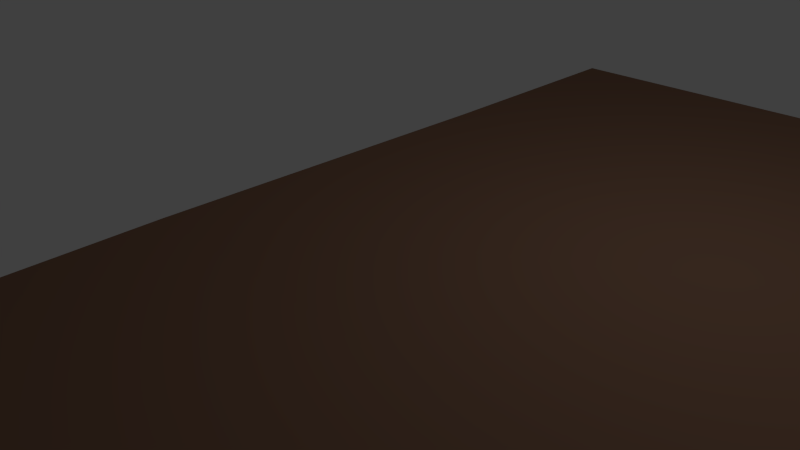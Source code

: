 # Source: Soil.blend  (saved by Blender 2.73.0; exported with 4.5.12 LTS)
import bpy
from mathutils import Matrix  # noqa: F401  (used for matrix-valued properties, if any)

bpy.ops.wm.read_factory_settings(use_empty=True)
scene = bpy.context.scene
scene.name = 'Scene'

# ---- collections
col_collection_1 = bpy.data.collections.new('Collection 1'); scene.collection.children.link(col_collection_1)

# ---- materials (node trees are filled in below, after node groups)
mat_rock1 = bpy.data.materials.new('Rock1')
mat_rock1.alpha_threshold = 0.0
mat_rock1.use_transparent_shadow = False
mat_rock1.diffuse_color = (0.2968, 0.1147, 0.034, 1.0)
mat_rock1.roughness = 0.5
mat_rock1.line_color = (0.0, 0.0, 0.0, 1.0)
mat_grass_001 = bpy.data.materials.new('Grass.001')
mat_grass_001.alpha_threshold = 0.0
mat_grass_001.use_transparent_shadow = False
mat_grass_001.diffuse_color = (0.0, 0.8, 0.1435, 1.0)
mat_grass_001.roughness = 0.5
mat_grass_001.line_color = (0.0, 0.0, 0.0, 1.0)
mat_dirt = bpy.data.materials.new('Dirt')
mat_dirt.alpha_threshold = 0.0
mat_dirt.use_transparent_shadow = False
mat_dirt.diffuse_color = (0.8, 0.3645, 0.1992, 1.0)
mat_dirt.specular_color = (1.0, 0.391, 0.1849)
mat_dirt.roughness = 0.5
mat_dirt.specular_intensity = 1.0
mat_dirt.line_color = (0.0, 0.0, 0.0, 1.0)
mat_soil = bpy.data.materials.new('Soil')
mat_soil.alpha_threshold = 0.0
mat_soil.use_transparent_shadow = False
mat_soil.diffuse_color = (0.243, 0.1334, 0.08624, 1.0)
mat_soil.roughness = 0.5
mat_soil.line_color = (0.0, 0.0, 0.0, 1.0)

# ---- material node trees

# ---- world
world_world = bpy.data.worlds.new('World'); scene.world = world_world
world_world.color = (0.05088, 0.05088, 0.05088)
world_world.use_sun_shadow = False
world_world.sun_shadow_jitter_overblur = 0.0
world_world.cycles.sampling_method = 'MANUAL'
world_world.cycles.sample_map_resolution = 256

# ---- cameras
cam_camera = bpy.data.cameras.new('Camera')
cam_camera.clip_end = 100.0
cam_camera.lens = 35.0
cam_camera.sensor_width = 32.0
cam_camera.sensor_height = 18.0
cam_camera.ortho_scale = 7.314
cam_camera.dof.focus_distance = 0.0
cam_camera.dof.aperture_fstop = 128.0

# ---- lights
light_lamp = bpy.data.lights.new('Lamp', 'POINT')
light_lamp.transmission_factor = 0.0
light_lamp.cutoff_distance = 30.0
light_lamp.energy = 100.0
light_lamp.shadow_buffer_clip_start = 1.001
light_lamp.shadow_soft_size = 1.0
light_lamp.shadow_maximum_resolution = 0.006
light_lamp.use_absolute_resolution = True
light_lamp.cycles.use_multiple_importance_sampling = False

# ---- meshes
me_cube_084 = bpy.data.meshes.new('Cube.084')
me_cube_084.from_pydata([(-1.0, -1.0, -1.0), (-1.0, 1.0, -1.0), (1.0, 1.0, -1.0), (1.0, -1.0, -1.0), (-1.0, -1.0, 1.0), (-1.0, 1.0, 1.0), (1.0, 1.0, 1.0), (1.0, -1.0, 1.0)], [], [(4, 5, 1, 0), (5, 6, 2, 1), (6, 7, 3, 2), (7, 4, 0, 3), (0, 1, 2, 3), (7, 6, 5, 4)])
me_cube_084.materials.append(mat_rock1)
me_cube_084.use_remesh_preserve_volume = False
me_cube_084.use_remesh_preserve_attributes = False
me_cube_084.use_mirror_vertex_groups = False
me_cube_084.update()
me_cube_083 = bpy.data.meshes.new('Cube.083')
me_cube_083.from_pydata([(-1.0, -1.0, -1.0), (-1.0, 1.0, -1.0), (1.0, 1.0, -1.0), (1.0, -1.0, -1.0), (-1.0, -1.0, 1.0), (-1.0, 1.0, 1.0), (1.0, 1.0, 1.0), (1.0, -1.0, 1.0)], [], [(4, 5, 1, 0), (5, 6, 2, 1), (6, 7, 3, 2), (7, 4, 0, 3), (0, 1, 2, 3), (7, 6, 5, 4)])
me_cube_083.materials.append(mat_rock1)
me_cube_083.use_remesh_preserve_volume = False
me_cube_083.use_remesh_preserve_attributes = False
me_cube_083.use_mirror_vertex_groups = False
me_cube_083.update()
me_cube_082 = bpy.data.meshes.new('Cube.082')
me_cube_082.from_pydata([(-1.0, -1.0, -1.0), (-1.0, 1.0, -1.0), (1.0, 1.0, -1.0), (1.0, -1.0, -1.0), (-1.0, -1.0, 1.0), (-1.0, 1.0, 1.0), (1.0, 1.0, 1.0), (1.0, -1.0, 1.0)], [], [(4, 5, 1, 0), (5, 6, 2, 1), (6, 7, 3, 2), (7, 4, 0, 3), (0, 1, 2, 3), (7, 6, 5, 4)])
me_cube_082.materials.append(mat_rock1)
me_cube_082.use_remesh_preserve_volume = False
me_cube_082.use_remesh_preserve_attributes = False
me_cube_082.use_mirror_vertex_groups = False
me_cube_082.update()
me_cube_081 = bpy.data.meshes.new('Cube.081')
me_cube_081.from_pydata([(-1.0, -1.0, -1.0), (-1.0, 1.0, -1.0), (1.0, 1.0, -1.0), (1.0, -1.0, -1.0), (-1.0, -1.0, 1.0), (-1.0, 1.0, 1.0), (1.0, 1.0, 1.0), (1.0, -1.0, 1.0)], [], [(4, 5, 1, 0), (5, 6, 2, 1), (6, 7, 3, 2), (7, 4, 0, 3), (0, 1, 2, 3), (7, 6, 5, 4)])
me_cube_081.materials.append(mat_rock1)
me_cube_081.use_remesh_preserve_volume = False
me_cube_081.use_remesh_preserve_attributes = False
me_cube_081.use_mirror_vertex_groups = False
me_cube_081.update()
me_cube_080 = bpy.data.meshes.new('Cube.080')
me_cube_080.from_pydata([(-1.0, -1.0, -1.0), (-1.0, 1.0, -1.0), (1.0, 1.0, -1.0), (1.0, -1.0, -1.0), (-1.0, -1.0, 1.0), (-1.0, 1.0, 1.0), (1.0, 1.0, 1.0), (1.0, -1.0, 1.0)], [], [(4, 5, 1, 0), (5, 6, 2, 1), (6, 7, 3, 2), (7, 4, 0, 3), (0, 1, 2, 3), (7, 6, 5, 4)])
me_cube_080.materials.append(mat_rock1)
me_cube_080.use_remesh_preserve_volume = False
me_cube_080.use_remesh_preserve_attributes = False
me_cube_080.use_mirror_vertex_groups = False
me_cube_080.update()
me_cube_079 = bpy.data.meshes.new('Cube.079')
me_cube_079.from_pydata([(-1.0, -1.0, -1.0), (-1.0, 1.0, -1.0), (1.0, 1.0, -1.0), (1.0, -1.0, -1.0), (-1.0, -1.0, 1.0), (-1.0, 1.0, 1.0), (1.0, 1.0, 1.0), (1.0, -1.0, 1.0)], [], [(4, 5, 1, 0), (5, 6, 2, 1), (6, 7, 3, 2), (7, 4, 0, 3), (0, 1, 2, 3), (7, 6, 5, 4)])
me_cube_079.materials.append(mat_rock1)
me_cube_079.use_remesh_preserve_volume = False
me_cube_079.use_remesh_preserve_attributes = False
me_cube_079.use_mirror_vertex_groups = False
me_cube_079.update()
me_cube_078 = bpy.data.meshes.new('Cube.078')
me_cube_078.from_pydata([(-1.0, -1.0, -1.0), (-1.0, 1.0, -1.0), (1.0, 1.0, -1.0), (1.0, -1.0, -1.0), (-1.0, -1.0, 1.0), (-1.0, 1.0, 1.0), (1.0, 1.0, 1.0), (1.0, -1.0, 1.0)], [], [(4, 5, 1, 0), (5, 6, 2, 1), (6, 7, 3, 2), (7, 4, 0, 3), (0, 1, 2, 3), (7, 6, 5, 4)])
me_cube_078.materials.append(mat_rock1)
me_cube_078.use_remesh_preserve_volume = False
me_cube_078.use_remesh_preserve_attributes = False
me_cube_078.use_mirror_vertex_groups = False
me_cube_078.update()
me_cube_077 = bpy.data.meshes.new('Cube.077')
me_cube_077.from_pydata([(-1.0, -1.0, -1.0), (-1.0, 1.0, -1.0), (1.0, 1.0, -1.0), (1.0, -1.0, -1.0), (-1.0, -1.0, 1.0), (-1.0, 1.0, 1.0), (1.0, 1.0, 1.0), (1.0, -1.0, 1.0)], [], [(4, 5, 1, 0), (5, 6, 2, 1), (6, 7, 3, 2), (7, 4, 0, 3), (0, 1, 2, 3), (7, 6, 5, 4)])
me_cube_077.materials.append(mat_rock1)
me_cube_077.use_remesh_preserve_volume = False
me_cube_077.use_remesh_preserve_attributes = False
me_cube_077.use_mirror_vertex_groups = False
me_cube_077.update()
me_cube_076 = bpy.data.meshes.new('Cube.076')
me_cube_076.from_pydata([(-1.0, -1.0, -1.0), (-1.0, 1.0, -1.0), (1.0, 1.0, -1.0), (1.0, -1.0, -1.0), (-1.0, -1.0, 1.0), (-1.0, 1.0, 1.0), (1.0, 1.0, 1.0), (1.0, -1.0, 1.0)], [], [(4, 5, 1, 0), (5, 6, 2, 1), (6, 7, 3, 2), (7, 4, 0, 3), (0, 1, 2, 3), (7, 6, 5, 4)])
me_cube_076.materials.append(mat_rock1)
me_cube_076.use_remesh_preserve_volume = False
me_cube_076.use_remesh_preserve_attributes = False
me_cube_076.use_mirror_vertex_groups = False
me_cube_076.update()
me_cube_075 = bpy.data.meshes.new('Cube.075')
me_cube_075.from_pydata([(-1.0, -1.0, -1.0), (-1.0, 1.0, -1.0), (1.0, 1.0, -1.0), (1.0, -1.0, -1.0), (-1.0, -1.0, 1.0), (-1.0, 1.0, 1.0), (1.0, 1.0, 1.0), (1.0, -1.0, 1.0)], [], [(4, 5, 1, 0), (5, 6, 2, 1), (6, 7, 3, 2), (7, 4, 0, 3), (0, 1, 2, 3), (7, 6, 5, 4)])
me_cube_075.materials.append(mat_rock1)
me_cube_075.use_remesh_preserve_volume = False
me_cube_075.use_remesh_preserve_attributes = False
me_cube_075.use_mirror_vertex_groups = False
me_cube_075.update()
me_cube_074 = bpy.data.meshes.new('Cube.074')
me_cube_074.from_pydata([(-1.0, -1.0, -1.0), (-1.0, 1.0, -1.0), (1.0, 1.0, -1.0), (1.0, -1.0, -1.0), (-1.0, -1.0, 1.0), (-1.0, 1.0, 1.0), (1.0, 1.0, 1.0), (1.0, -1.0, 1.0)], [], [(4, 5, 1, 0), (5, 6, 2, 1), (6, 7, 3, 2), (7, 4, 0, 3), (0, 1, 2, 3), (7, 6, 5, 4)])
me_cube_074.materials.append(mat_rock1)
me_cube_074.use_remesh_preserve_volume = False
me_cube_074.use_remesh_preserve_attributes = False
me_cube_074.use_mirror_vertex_groups = False
me_cube_074.update()
me_cube_073 = bpy.data.meshes.new('Cube.073')
me_cube_073.from_pydata([(-1.0, -1.0, -1.0), (-1.0, 1.0, -1.0), (1.0, 1.0, -1.0), (1.0, -1.0, -1.0), (-1.0, -1.0, 1.0), (-1.0, 1.0, 1.0), (1.0, 1.0, 1.0), (1.0, -1.0, 1.0)], [], [(4, 5, 1, 0), (5, 6, 2, 1), (6, 7, 3, 2), (7, 4, 0, 3), (0, 1, 2, 3), (7, 6, 5, 4)])
me_cube_073.materials.append(mat_rock1)
me_cube_073.use_remesh_preserve_volume = False
me_cube_073.use_remesh_preserve_attributes = False
me_cube_073.use_mirror_vertex_groups = False
me_cube_073.update()
me_cube_072 = bpy.data.meshes.new('Cube.072')
me_cube_072.from_pydata([(-1.0, -1.0, -1.0), (-1.0, 1.0, -1.0), (1.0, 1.0, -1.0), (1.0, -1.0, -1.0), (-1.0, -1.0, 1.0), (-1.0, 1.0, 1.0), (1.0, 1.0, 1.0), (1.0, -1.0, 1.0)], [], [(4, 5, 1, 0), (5, 6, 2, 1), (6, 7, 3, 2), (7, 4, 0, 3), (0, 1, 2, 3), (7, 6, 5, 4)])
me_cube_072.materials.append(mat_rock1)
me_cube_072.use_remesh_preserve_volume = False
me_cube_072.use_remesh_preserve_attributes = False
me_cube_072.use_mirror_vertex_groups = False
me_cube_072.update()
me_cube_071 = bpy.data.meshes.new('Cube.071')
me_cube_071.from_pydata([(-1.0, -1.0, -1.0), (-1.0, 1.0, -1.0), (1.0, 1.0, -1.0), (1.0, -1.0, -1.0), (-1.0, -1.0, 1.0), (-1.0, 1.0, 1.0), (1.0, 1.0, 1.0), (1.0, -1.0, 1.0)], [], [(4, 5, 1, 0), (5, 6, 2, 1), (6, 7, 3, 2), (7, 4, 0, 3), (0, 1, 2, 3), (7, 6, 5, 4)])
me_cube_071.materials.append(mat_rock1)
me_cube_071.use_remesh_preserve_volume = False
me_cube_071.use_remesh_preserve_attributes = False
me_cube_071.use_mirror_vertex_groups = False
me_cube_071.update()
me_cube_070 = bpy.data.meshes.new('Cube.070')
me_cube_070.from_pydata([(-1.0, -1.0, -1.0), (-1.0, 1.0, -1.0), (1.0, 1.0, -1.0), (1.0, -1.0, -1.0), (-1.0, -1.0, 1.0), (-1.0, 1.0, 1.0), (1.0, 1.0, 1.0), (1.0, -1.0, 1.0)], [], [(4, 5, 1, 0), (5, 6, 2, 1), (6, 7, 3, 2), (7, 4, 0, 3), (0, 1, 2, 3), (7, 6, 5, 4)])
me_cube_070.materials.append(mat_rock1)
me_cube_070.use_remesh_preserve_volume = False
me_cube_070.use_remesh_preserve_attributes = False
me_cube_070.use_mirror_vertex_groups = False
me_cube_070.update()
me_cube_069 = bpy.data.meshes.new('Cube.069')
me_cube_069.from_pydata([(-1.0, -1.0, -1.0), (-1.0, 1.0, -1.0), (1.0, 1.0, -1.0), (1.0, -1.0, -1.0), (-1.0, -1.0, 1.0), (-1.0, 1.0, 1.0), (1.0, 1.0, 1.0), (1.0, -1.0, 1.0)], [], [(4, 5, 1, 0), (5, 6, 2, 1), (6, 7, 3, 2), (7, 4, 0, 3), (0, 1, 2, 3), (7, 6, 5, 4)])
me_cube_069.materials.append(mat_rock1)
me_cube_069.use_remesh_preserve_volume = False
me_cube_069.use_remesh_preserve_attributes = False
me_cube_069.use_mirror_vertex_groups = False
me_cube_069.update()
me_cube_068 = bpy.data.meshes.new('Cube.068')
me_cube_068.from_pydata([(-1.0, -1.0, -1.0), (-1.0, 1.0, -1.0), (1.0, 1.0, -1.0), (1.0, -1.0, -1.0), (-1.0, -1.0, 1.0), (-1.0, 1.0, 1.0), (1.0, 1.0, 1.0), (1.0, -1.0, 1.0)], [], [(4, 5, 1, 0), (5, 6, 2, 1), (6, 7, 3, 2), (7, 4, 0, 3), (0, 1, 2, 3), (7, 6, 5, 4)])
me_cube_068.materials.append(mat_rock1)
me_cube_068.use_remesh_preserve_volume = False
me_cube_068.use_remesh_preserve_attributes = False
me_cube_068.use_mirror_vertex_groups = False
me_cube_068.update()
me_cube_067 = bpy.data.meshes.new('Cube.067')
me_cube_067.from_pydata([(-1.0, -1.0, -1.0), (-1.0, 1.0, -1.0), (1.0, 1.0, -1.0), (1.0, -1.0, -1.0), (-1.0, -1.0, 1.0), (-1.0, 1.0, 1.0), (1.0, 1.0, 1.0), (1.0, -1.0, 1.0)], [], [(4, 5, 1, 0), (5, 6, 2, 1), (6, 7, 3, 2), (7, 4, 0, 3), (0, 1, 2, 3), (7, 6, 5, 4)])
me_cube_067.materials.append(mat_rock1)
me_cube_067.use_remesh_preserve_volume = False
me_cube_067.use_remesh_preserve_attributes = False
me_cube_067.use_mirror_vertex_groups = False
me_cube_067.update()
me_cube_066 = bpy.data.meshes.new('Cube.066')
me_cube_066.from_pydata([(-1.0, -1.0, -1.0), (-1.0, 1.0, -1.0), (1.0, 1.0, -1.0), (1.0, -1.0, -1.0), (-1.0, -1.0, 1.0), (-1.0, 1.0, 1.0), (1.0, 1.0, 1.0), (1.0, -1.0, 1.0)], [], [(4, 5, 1, 0), (5, 6, 2, 1), (6, 7, 3, 2), (7, 4, 0, 3), (0, 1, 2, 3), (7, 6, 5, 4)])
me_cube_066.materials.append(mat_rock1)
me_cube_066.use_remesh_preserve_volume = False
me_cube_066.use_remesh_preserve_attributes = False
me_cube_066.use_mirror_vertex_groups = False
me_cube_066.update()
me_cube_065 = bpy.data.meshes.new('Cube.065')
me_cube_065.from_pydata([(-1.0, -1.0, -1.0), (-1.0, 1.0, -1.0), (1.0, 1.0, -1.0), (1.0, -1.0, -1.0), (-1.0, -1.0, 1.0), (-1.0, 1.0, 1.0), (1.0, 1.0, 1.0), (1.0, -1.0, 1.0)], [], [(4, 5, 1, 0), (5, 6, 2, 1), (6, 7, 3, 2), (7, 4, 0, 3), (0, 1, 2, 3), (7, 6, 5, 4)])
me_cube_065.materials.append(mat_rock1)
me_cube_065.use_remesh_preserve_volume = False
me_cube_065.use_remesh_preserve_attributes = False
me_cube_065.use_mirror_vertex_groups = False
me_cube_065.update()
me_cube_064 = bpy.data.meshes.new('Cube.064')
me_cube_064.from_pydata([(11.03, 5.985, -1.0), (11.03, -7.329, -1.0), (-1.0, -7.329, -1.0), (-1.0, 5.985, -1.0), (11.03, 5.985, 1.0), (11.03, -7.329, 1.027), (-1.025, -7.329, 0.8589), (-1.0, 5.985, 1.0), (11.03, 5.985, 0.5509), (11.14, -7.266, 0.01861), (-1.025, -7.329, 0.04869), (-1.0, 5.985, 0.03974), (-1.0, 2.75, -1.0), (-1.0, -2.309, -1.0), (11.03, -2.422, -1.0), (11.03, 2.75, -1.0), (-1.0, 2.75, 0.9645), (-1.025, -2.309, 0.9486), (11.04, -2.309, 0.8781), (11.0, 2.861, 0.9465), (-0.9541, 2.729, 0.355), (-1.071, -2.288, -0.09598), (10.93, -2.486, 0.5451), (11.06, 2.639, 0.2672), (7.258, 5.985, -1.0), (7.258, -7.329, -1.0), (7.258, 5.985, 1.0), (7.247, -7.329, 0.8772), (7.324, -7.286, 0.02805), (7.258, 5.985, 0.3906), (7.254, -2.309, 0.8034), (7.258, -2.387, -1.0), (7.258, 2.75, -1.0), (7.238, 2.826, 0.9521)], [], [(31, 25, 2, 13), (30, 17, 6, 27), (22, 18, 5, 9), (28, 27, 6, 10), (20, 16, 7, 11), (29, 24, 3, 11), (14, 22, 9, 1), (25, 28, 10, 2), (12, 20, 11, 3), (26, 29, 11, 7), (24, 32, 12, 3), (21, 17, 16, 20), (8, 4, 19, 23), (33, 16, 17, 30), (32, 31, 13, 12), (23, 19, 18, 22), (26, 7, 16, 33), (10, 6, 17, 21), (0, 8, 23, 15), (15, 23, 22, 14), (2, 10, 21, 13), (13, 21, 20, 12), (14, 1, 25, 31), (18, 30, 27, 5), (9, 5, 27, 28), (8, 0, 24, 29), (1, 9, 28, 25), (4, 8, 29, 26), (0, 15, 32, 24), (19, 33, 30, 18), (15, 14, 31, 32), (4, 26, 33, 19)])
me_cube_064.polygons.foreach_set('material_index', [1, 2, 2, 2, 2, 1, 1, 1, 1, 2, 1, 2, 2, 2, 1, 2, 2, 2, 1, 1, 1, 1, 1, 2, 2, 1, 1, 2, 1, 2, 1, 2])
me_cube_064.materials.append(mat_grass_001)
me_cube_064.materials.append(mat_dirt)
me_cube_064.materials.append(mat_soil)
me_cube_064.use_remesh_preserve_volume = False
me_cube_064.use_remesh_preserve_attributes = False
me_cube_064.use_mirror_vertex_groups = False
me_cube_064.update()
me_cube_060 = bpy.data.meshes.new('Cube.060')
me_cube_060.from_pydata([(-1.0, -1.0, -1.0), (-1.0, 1.0, -1.0), (1.0, 1.0, -1.0), (1.0, -1.0, -1.0), (-1.0, -1.0, 1.0), (-1.0, 1.0, 1.0), (1.0, 1.0, 1.0), (1.0, -1.0, 1.0)], [], [(4, 5, 1, 0), (5, 6, 2, 1), (6, 7, 3, 2), (7, 4, 0, 3), (0, 1, 2, 3), (7, 6, 5, 4)])
me_cube_060.materials.append(mat_rock1)
me_cube_060.use_remesh_preserve_volume = False
me_cube_060.use_remesh_preserve_attributes = False
me_cube_060.use_mirror_vertex_groups = False
me_cube_060.update()
me_cube_059 = bpy.data.meshes.new('Cube.059')
me_cube_059.from_pydata([(-1.0, -1.0, -1.0), (-1.0, 1.0, -1.0), (1.0, 1.0, -1.0), (1.0, -1.0, -1.0), (-1.0, -1.0, 1.0), (-1.0, 1.0, 1.0), (1.0, 1.0, 1.0), (1.0, -1.0, 1.0)], [], [(4, 5, 1, 0), (5, 6, 2, 1), (6, 7, 3, 2), (7, 4, 0, 3), (0, 1, 2, 3), (7, 6, 5, 4)])
me_cube_059.materials.append(mat_rock1)
me_cube_059.use_remesh_preserve_volume = False
me_cube_059.use_remesh_preserve_attributes = False
me_cube_059.use_mirror_vertex_groups = False
me_cube_059.update()
me_cube_058 = bpy.data.meshes.new('Cube.058')
me_cube_058.from_pydata([(-1.0, -1.0, -1.0), (-1.0, 1.0, -1.0), (1.0, 1.0, -1.0), (1.0, -1.0, -1.0), (-1.0, -1.0, 1.0), (-1.0, 1.0, 1.0), (1.0, 1.0, 1.0), (1.0, -1.0, 1.0)], [], [(4, 5, 1, 0), (5, 6, 2, 1), (6, 7, 3, 2), (7, 4, 0, 3), (0, 1, 2, 3), (7, 6, 5, 4)])
me_cube_058.materials.append(mat_rock1)
me_cube_058.use_remesh_preserve_volume = False
me_cube_058.use_remesh_preserve_attributes = False
me_cube_058.use_mirror_vertex_groups = False
me_cube_058.update()
me_cube_057 = bpy.data.meshes.new('Cube.057')
me_cube_057.from_pydata([(-1.0, -1.0, -1.0), (-1.0, 1.0, -1.0), (1.0, 1.0, -1.0), (1.0, -1.0, -1.0), (-1.0, -1.0, 1.0), (-1.0, 1.0, 1.0), (1.0, 1.0, 1.0), (1.0, -1.0, 1.0)], [], [(4, 5, 1, 0), (5, 6, 2, 1), (6, 7, 3, 2), (7, 4, 0, 3), (0, 1, 2, 3), (7, 6, 5, 4)])
me_cube_057.materials.append(mat_rock1)
me_cube_057.use_remesh_preserve_volume = False
me_cube_057.use_remesh_preserve_attributes = False
me_cube_057.use_mirror_vertex_groups = False
me_cube_057.update()
me_cube_056 = bpy.data.meshes.new('Cube.056')
me_cube_056.from_pydata([(-1.0, -1.0, -1.0), (-1.0, 1.0, -1.0), (1.0, 1.0, -1.0), (1.0, -1.0, -1.0), (-1.0, -1.0, 1.0), (-1.0, 1.0, 1.0), (1.0, 1.0, 1.0), (1.0, -1.0, 1.0)], [], [(4, 5, 1, 0), (5, 6, 2, 1), (6, 7, 3, 2), (7, 4, 0, 3), (0, 1, 2, 3), (7, 6, 5, 4)])
me_cube_056.materials.append(mat_rock1)
me_cube_056.use_remesh_preserve_volume = False
me_cube_056.use_remesh_preserve_attributes = False
me_cube_056.use_mirror_vertex_groups = False
me_cube_056.update()
me_cube_055 = bpy.data.meshes.new('Cube.055')
me_cube_055.from_pydata([(-1.0, -1.0, -1.0), (-1.0, 1.0, -1.0), (1.0, 1.0, -1.0), (1.0, -1.0, -1.0), (-1.0, -1.0, 1.0), (-1.0, 1.0, 1.0), (1.0, 1.0, 1.0), (1.0, -1.0, 1.0)], [], [(4, 5, 1, 0), (5, 6, 2, 1), (6, 7, 3, 2), (7, 4, 0, 3), (0, 1, 2, 3), (7, 6, 5, 4)])
me_cube_055.materials.append(mat_rock1)
me_cube_055.use_remesh_preserve_volume = False
me_cube_055.use_remesh_preserve_attributes = False
me_cube_055.use_mirror_vertex_groups = False
me_cube_055.update()
me_cube_054 = bpy.data.meshes.new('Cube.054')
me_cube_054.from_pydata([(-1.0, -1.0, -1.0), (-1.0, 1.0, -1.0), (1.0, 1.0, -1.0), (1.0, -1.0, -1.0), (-1.0, -1.0, 1.0), (-1.0, 1.0, 1.0), (1.0, 1.0, 1.0), (1.0, -1.0, 1.0)], [], [(4, 5, 1, 0), (5, 6, 2, 1), (6, 7, 3, 2), (7, 4, 0, 3), (0, 1, 2, 3), (7, 6, 5, 4)])
me_cube_054.materials.append(mat_rock1)
me_cube_054.use_remesh_preserve_volume = False
me_cube_054.use_remesh_preserve_attributes = False
me_cube_054.use_mirror_vertex_groups = False
me_cube_054.update()
me_cube_053 = bpy.data.meshes.new('Cube.053')
me_cube_053.from_pydata([(-1.0, -1.0, -1.0), (-1.0, 1.0, -1.0), (1.0, 1.0, -1.0), (1.0, -1.0, -1.0), (-1.0, -1.0, 1.0), (-1.0, 1.0, 1.0), (1.0, 1.0, 1.0), (1.0, -1.0, 1.0)], [], [(4, 5, 1, 0), (5, 6, 2, 1), (6, 7, 3, 2), (7, 4, 0, 3), (0, 1, 2, 3), (7, 6, 5, 4)])
me_cube_053.materials.append(mat_rock1)
me_cube_053.use_remesh_preserve_volume = False
me_cube_053.use_remesh_preserve_attributes = False
me_cube_053.use_mirror_vertex_groups = False
me_cube_053.update()
me_cube_052 = bpy.data.meshes.new('Cube.052')
me_cube_052.from_pydata([(-1.0, -1.0, -1.0), (-1.0, 1.0, -1.0), (1.0, 1.0, -1.0), (1.0, -1.0, -1.0), (-1.0, -1.0, 1.0), (-1.0, 1.0, 1.0), (1.0, 1.0, 1.0), (1.0, -1.0, 1.0)], [], [(4, 5, 1, 0), (5, 6, 2, 1), (6, 7, 3, 2), (7, 4, 0, 3), (0, 1, 2, 3), (7, 6, 5, 4)])
me_cube_052.materials.append(mat_rock1)
me_cube_052.use_remesh_preserve_volume = False
me_cube_052.use_remesh_preserve_attributes = False
me_cube_052.use_mirror_vertex_groups = False
me_cube_052.update()
me_cube_051 = bpy.data.meshes.new('Cube.051')
me_cube_051.from_pydata([(-1.0, -1.0, -1.0), (-1.0, 1.0, -1.0), (1.0, 1.0, -1.0), (1.0, -1.0, -1.0), (-1.0, -1.0, 1.0), (-1.0, 1.0, 1.0), (1.0, 1.0, 1.0), (1.0, -1.0, 1.0)], [], [(4, 5, 1, 0), (5, 6, 2, 1), (6, 7, 3, 2), (7, 4, 0, 3), (0, 1, 2, 3), (7, 6, 5, 4)])
me_cube_051.materials.append(mat_rock1)
me_cube_051.use_remesh_preserve_volume = False
me_cube_051.use_remesh_preserve_attributes = False
me_cube_051.use_mirror_vertex_groups = False
me_cube_051.update()
me_cube_050 = bpy.data.meshes.new('Cube.050')
me_cube_050.from_pydata([(-1.0, -1.0, -1.0), (-1.0, 1.0, -1.0), (1.0, 1.0, -1.0), (1.0, -1.0, -1.0), (-1.0, -1.0, 1.0), (-1.0, 1.0, 1.0), (1.0, 1.0, 1.0), (1.0, -1.0, 1.0)], [], [(4, 5, 1, 0), (5, 6, 2, 1), (6, 7, 3, 2), (7, 4, 0, 3), (0, 1, 2, 3), (7, 6, 5, 4)])
me_cube_050.materials.append(mat_rock1)
me_cube_050.use_remesh_preserve_volume = False
me_cube_050.use_remesh_preserve_attributes = False
me_cube_050.use_mirror_vertex_groups = False
me_cube_050.update()
me_cube_049 = bpy.data.meshes.new('Cube.049')
me_cube_049.from_pydata([(-1.0, -1.0, -1.0), (-1.0, 1.0, -1.0), (1.0, 1.0, -1.0), (1.0, -1.0, -1.0), (-1.0, -1.0, 1.0), (-1.0, 1.0, 1.0), (1.0, 1.0, 1.0), (1.0, -1.0, 1.0)], [], [(4, 5, 1, 0), (5, 6, 2, 1), (6, 7, 3, 2), (7, 4, 0, 3), (0, 1, 2, 3), (7, 6, 5, 4)])
me_cube_049.materials.append(mat_rock1)
me_cube_049.use_remesh_preserve_volume = False
me_cube_049.use_remesh_preserve_attributes = False
me_cube_049.use_mirror_vertex_groups = False
me_cube_049.update()
me_cube_048 = bpy.data.meshes.new('Cube.048')
me_cube_048.from_pydata([(-1.0, -1.0, -1.0), (-1.0, 1.0, -1.0), (1.0, 1.0, -1.0), (1.0, -1.0, -1.0), (-1.0, -1.0, 1.0), (-1.0, 1.0, 1.0), (1.0, 1.0, 1.0), (1.0, -1.0, 1.0)], [], [(4, 5, 1, 0), (5, 6, 2, 1), (6, 7, 3, 2), (7, 4, 0, 3), (0, 1, 2, 3), (7, 6, 5, 4)])
me_cube_048.materials.append(mat_rock1)
me_cube_048.use_remesh_preserve_volume = False
me_cube_048.use_remesh_preserve_attributes = False
me_cube_048.use_mirror_vertex_groups = False
me_cube_048.update()
me_cube_047 = bpy.data.meshes.new('Cube.047')
me_cube_047.from_pydata([(-1.0, -1.0, -1.0), (-1.0, 1.0, -1.0), (1.0, 1.0, -1.0), (1.0, -1.0, -1.0), (-1.0, -1.0, 1.0), (-1.0, 1.0, 1.0), (1.0, 1.0, 1.0), (1.0, -1.0, 1.0)], [], [(4, 5, 1, 0), (5, 6, 2, 1), (6, 7, 3, 2), (7, 4, 0, 3), (0, 1, 2, 3), (7, 6, 5, 4)])
me_cube_047.materials.append(mat_rock1)
me_cube_047.use_remesh_preserve_volume = False
me_cube_047.use_remesh_preserve_attributes = False
me_cube_047.use_mirror_vertex_groups = False
me_cube_047.update()
me_cube_046 = bpy.data.meshes.new('Cube.046')
me_cube_046.from_pydata([(-1.0, -1.0, -1.0), (-1.0, 1.0, -1.0), (1.0, 1.0, -1.0), (1.0, -1.0, -1.0), (-1.0, -1.0, 1.0), (-1.0, 1.0, 1.0), (1.0, 1.0, 1.0), (1.0, -1.0, 1.0)], [], [(4, 5, 1, 0), (5, 6, 2, 1), (6, 7, 3, 2), (7, 4, 0, 3), (0, 1, 2, 3), (7, 6, 5, 4)])
me_cube_046.materials.append(mat_rock1)
me_cube_046.use_remesh_preserve_volume = False
me_cube_046.use_remesh_preserve_attributes = False
me_cube_046.use_mirror_vertex_groups = False
me_cube_046.update()
me_cube_045 = bpy.data.meshes.new('Cube.045')
me_cube_045.from_pydata([(-1.0, -1.0, -1.0), (-1.0, 1.0, -1.0), (1.0, 1.0, -1.0), (1.0, -1.0, -1.0), (-1.0, -1.0, 1.0), (-1.0, 1.0, 1.0), (1.0, 1.0, 1.0), (1.0, -1.0, 1.0)], [], [(4, 5, 1, 0), (5, 6, 2, 1), (6, 7, 3, 2), (7, 4, 0, 3), (0, 1, 2, 3), (7, 6, 5, 4)])
me_cube_045.materials.append(mat_rock1)
me_cube_045.use_remesh_preserve_volume = False
me_cube_045.use_remesh_preserve_attributes = False
me_cube_045.use_mirror_vertex_groups = False
me_cube_045.update()
me_cube_044 = bpy.data.meshes.new('Cube.044')
me_cube_044.from_pydata([(-1.0, -1.0, -1.0), (-1.0, 1.0, -1.0), (1.0, 1.0, -1.0), (1.0, -1.0, -1.0), (-1.0, -1.0, 1.0), (-1.0, 1.0, 1.0), (1.0, 1.0, 1.0), (1.0, -1.0, 1.0)], [], [(4, 5, 1, 0), (5, 6, 2, 1), (6, 7, 3, 2), (7, 4, 0, 3), (0, 1, 2, 3), (7, 6, 5, 4)])
me_cube_044.materials.append(mat_rock1)
me_cube_044.use_remesh_preserve_volume = False
me_cube_044.use_remesh_preserve_attributes = False
me_cube_044.use_mirror_vertex_groups = False
me_cube_044.update()
me_cube_043 = bpy.data.meshes.new('Cube.043')
me_cube_043.from_pydata([(-1.0, -1.0, -1.0), (-1.0, 1.0, -1.0), (1.0, 1.0, -1.0), (1.0, -1.0, -1.0), (-1.0, -1.0, 1.0), (-1.0, 1.0, 1.0), (1.0, 1.0, 1.0), (1.0, -1.0, 1.0)], [], [(4, 5, 1, 0), (5, 6, 2, 1), (6, 7, 3, 2), (7, 4, 0, 3), (0, 1, 2, 3), (7, 6, 5, 4)])
me_cube_043.materials.append(mat_rock1)
me_cube_043.use_remesh_preserve_volume = False
me_cube_043.use_remesh_preserve_attributes = False
me_cube_043.use_mirror_vertex_groups = False
me_cube_043.update()
me_cube_042 = bpy.data.meshes.new('Cube.042')
me_cube_042.from_pydata([(-1.0, -1.0, -1.0), (-1.0, 1.0, -1.0), (1.0, 1.0, -1.0), (1.0, -1.0, -1.0), (-1.0, -1.0, 1.0), (-1.0, 1.0, 1.0), (1.0, 1.0, 1.0), (1.0, -1.0, 1.0)], [], [(4, 5, 1, 0), (5, 6, 2, 1), (6, 7, 3, 2), (7, 4, 0, 3), (0, 1, 2, 3), (7, 6, 5, 4)])
me_cube_042.materials.append(mat_rock1)
me_cube_042.use_remesh_preserve_volume = False
me_cube_042.use_remesh_preserve_attributes = False
me_cube_042.use_mirror_vertex_groups = False
me_cube_042.update()
me_cube_041 = bpy.data.meshes.new('Cube.041')
me_cube_041.from_pydata([(-1.0, -1.0, -1.0), (-1.0, 1.0, -1.0), (1.0, 1.0, -1.0), (1.0, -1.0, -1.0), (-1.0, -1.0, 1.0), (-1.0, 1.0, 1.0), (1.0, 1.0, 1.0), (1.0, -1.0, 1.0)], [], [(4, 5, 1, 0), (5, 6, 2, 1), (6, 7, 3, 2), (7, 4, 0, 3), (0, 1, 2, 3), (7, 6, 5, 4)])
me_cube_041.materials.append(mat_rock1)
me_cube_041.use_remesh_preserve_volume = False
me_cube_041.use_remesh_preserve_attributes = False
me_cube_041.use_mirror_vertex_groups = False
me_cube_041.update()
me_cube_040 = bpy.data.meshes.new('Cube.040')
me_cube_040.from_pydata([(-1.0, -1.0, -1.0), (-1.0, 1.0, -1.0), (1.0, 1.0, -1.0), (1.0, -1.0, -1.0), (-1.0, -1.0, 1.0), (-1.0, 1.0, 1.0), (1.0, 1.0, 1.0), (1.0, -1.0, 1.0)], [], [(4, 5, 1, 0), (5, 6, 2, 1), (6, 7, 3, 2), (7, 4, 0, 3), (0, 1, 2, 3), (7, 6, 5, 4)])
me_cube_040.materials.append(mat_rock1)
me_cube_040.use_remesh_preserve_volume = False
me_cube_040.use_remesh_preserve_attributes = False
me_cube_040.use_mirror_vertex_groups = False
me_cube_040.update()
me_cube_039 = bpy.data.meshes.new('Cube.039')
me_cube_039.from_pydata([(-1.0, -1.0, -1.0), (-1.0, 1.0, -1.0), (1.0, 1.0, -1.0), (1.0, -1.0, -1.0), (-1.0, -1.0, 1.0), (-1.0, 1.0, 1.0), (1.0, 1.0, 1.0), (1.0, -1.0, 1.0)], [], [(4, 5, 1, 0), (5, 6, 2, 1), (6, 7, 3, 2), (7, 4, 0, 3), (0, 1, 2, 3), (7, 6, 5, 4)])
me_cube_039.materials.append(mat_rock1)
me_cube_039.use_remesh_preserve_volume = False
me_cube_039.use_remesh_preserve_attributes = False
me_cube_039.use_mirror_vertex_groups = False
me_cube_039.update()
me_cube_038 = bpy.data.meshes.new('Cube.038')
me_cube_038.from_pydata([(-1.0, -1.0, -1.0), (-1.0, 1.0, -1.0), (1.0, 1.0, -1.0), (1.0, -1.0, -1.0), (-1.0, -1.0, 1.0), (-1.0, 1.0, 1.0), (1.0, 1.0, 1.0), (1.0, -1.0, 1.0)], [], [(4, 5, 1, 0), (5, 6, 2, 1), (6, 7, 3, 2), (7, 4, 0, 3), (0, 1, 2, 3), (7, 6, 5, 4)])
me_cube_038.materials.append(mat_rock1)
me_cube_038.use_remesh_preserve_volume = False
me_cube_038.use_remesh_preserve_attributes = False
me_cube_038.use_mirror_vertex_groups = False
me_cube_038.update()
me_cube_037 = bpy.data.meshes.new('Cube.037')
me_cube_037.from_pydata([(-1.0, -1.0, -1.0), (-1.0, 1.0, -1.0), (1.0, 1.0, -1.0), (1.0, -1.0, -1.0), (-1.0, -1.0, 1.0), (-1.0, 1.0, 1.0), (1.0, 1.0, 1.0), (1.0, -1.0, 1.0)], [], [(4, 5, 1, 0), (5, 6, 2, 1), (6, 7, 3, 2), (7, 4, 0, 3), (0, 1, 2, 3), (7, 6, 5, 4)])
me_cube_037.materials.append(mat_rock1)
me_cube_037.use_remesh_preserve_volume = False
me_cube_037.use_remesh_preserve_attributes = False
me_cube_037.use_mirror_vertex_groups = False
me_cube_037.update()
me_cube_036 = bpy.data.meshes.new('Cube.036')
me_cube_036.from_pydata([(-1.0, -1.0, -1.0), (-1.0, 1.0, -1.0), (1.0, 1.0, -1.0), (1.0, -1.0, -1.0), (-1.0, -1.0, 1.0), (-1.0, 1.0, 1.0), (1.0, 1.0, 1.0), (1.0, -1.0, 1.0)], [], [(4, 5, 1, 0), (5, 6, 2, 1), (6, 7, 3, 2), (7, 4, 0, 3), (0, 1, 2, 3), (7, 6, 5, 4)])
me_cube_036.materials.append(mat_rock1)
me_cube_036.use_remesh_preserve_volume = False
me_cube_036.use_remesh_preserve_attributes = False
me_cube_036.use_mirror_vertex_groups = False
me_cube_036.update()
me_cube_035 = bpy.data.meshes.new('Cube.035')
me_cube_035.from_pydata([(-1.0, -1.0, -1.0), (-1.0, 1.0, -1.0), (1.0, 1.0, -1.0), (1.0, -1.0, -1.0), (-1.0, -1.0, 1.0), (-1.0, 1.0, 1.0), (1.0, 1.0, 1.0), (1.0, -1.0, 1.0)], [], [(4, 5, 1, 0), (5, 6, 2, 1), (6, 7, 3, 2), (7, 4, 0, 3), (0, 1, 2, 3), (7, 6, 5, 4)])
me_cube_035.materials.append(mat_rock1)
me_cube_035.use_remesh_preserve_volume = False
me_cube_035.use_remesh_preserve_attributes = False
me_cube_035.use_mirror_vertex_groups = False
me_cube_035.update()
me_cube_034 = bpy.data.meshes.new('Cube.034')
me_cube_034.from_pydata([(-1.0, -1.0, -1.0), (-1.0, 1.0, -1.0), (1.0, 1.0, -1.0), (1.0, -1.0, -1.0), (-1.0, -1.0, 1.0), (-1.0, 1.0, 1.0), (1.0, 1.0, 1.0), (1.0, -1.0, 1.0)], [], [(4, 5, 1, 0), (5, 6, 2, 1), (6, 7, 3, 2), (7, 4, 0, 3), (0, 1, 2, 3), (7, 6, 5, 4)])
me_cube_034.materials.append(mat_rock1)
me_cube_034.use_remesh_preserve_volume = False
me_cube_034.use_remesh_preserve_attributes = False
me_cube_034.use_mirror_vertex_groups = False
me_cube_034.update()
me_cube_033 = bpy.data.meshes.new('Cube.033')
me_cube_033.from_pydata([(-1.0, -1.0, -1.0), (-1.0, 1.0, -1.0), (1.0, 1.0, -1.0), (1.0, -1.0, -1.0), (-1.0, -1.0, 1.0), (-1.0, 1.0, 1.0), (1.0, 1.0, 1.0), (1.0, -1.0, 1.0)], [], [(4, 5, 1, 0), (5, 6, 2, 1), (6, 7, 3, 2), (7, 4, 0, 3), (0, 1, 2, 3), (7, 6, 5, 4)])
me_cube_033.materials.append(mat_rock1)
me_cube_033.use_remesh_preserve_volume = False
me_cube_033.use_remesh_preserve_attributes = False
me_cube_033.use_mirror_vertex_groups = False
me_cube_033.update()
me_cube_030 = bpy.data.meshes.new('Cube.030')
me_cube_030.from_pydata([(-1.0, -1.0, -1.0), (-1.0, 1.0, -1.0), (1.0, 1.0, -1.0), (1.0, -1.0, -1.0), (-1.0, -1.0, 1.0), (-1.0, 1.0, 1.0), (1.0, 1.0, 1.0), (1.0, -1.0, 1.0)], [], [(4, 5, 1, 0), (5, 6, 2, 1), (6, 7, 3, 2), (7, 4, 0, 3), (0, 1, 2, 3), (7, 6, 5, 4)])
me_cube_030.materials.append(mat_rock1)
me_cube_030.use_remesh_preserve_volume = False
me_cube_030.use_remesh_preserve_attributes = False
me_cube_030.use_mirror_vertex_groups = False
me_cube_030.update()
me_cube_029 = bpy.data.meshes.new('Cube.029')
me_cube_029.from_pydata([(-1.0, -1.0, -1.0), (-1.0, 1.0, -1.0), (1.0, 1.0, -1.0), (1.0, -1.0, -1.0), (-1.0, -1.0, 1.0), (-1.0, 1.0, 1.0), (1.0, 1.0, 1.0), (1.0, -1.0, 1.0)], [], [(4, 5, 1, 0), (5, 6, 2, 1), (6, 7, 3, 2), (7, 4, 0, 3), (0, 1, 2, 3), (7, 6, 5, 4)])
me_cube_029.materials.append(mat_rock1)
me_cube_029.use_remesh_preserve_volume = False
me_cube_029.use_remesh_preserve_attributes = False
me_cube_029.use_mirror_vertex_groups = False
me_cube_029.update()
me_cube_028 = bpy.data.meshes.new('Cube.028')
me_cube_028.from_pydata([(-1.0, -1.0, -1.0), (-1.0, 1.0, -1.0), (1.0, 1.0, -1.0), (1.0, -1.0, -1.0), (-1.0, -1.0, 1.0), (-1.0, 1.0, 1.0), (1.0, 1.0, 1.0), (1.0, -1.0, 1.0)], [], [(4, 5, 1, 0), (5, 6, 2, 1), (6, 7, 3, 2), (7, 4, 0, 3), (0, 1, 2, 3), (7, 6, 5, 4)])
me_cube_028.materials.append(mat_rock1)
me_cube_028.use_remesh_preserve_volume = False
me_cube_028.use_remesh_preserve_attributes = False
me_cube_028.use_mirror_vertex_groups = False
me_cube_028.update()
me_cube_027 = bpy.data.meshes.new('Cube.027')
me_cube_027.from_pydata([(-1.0, -1.0, -1.0), (-1.0, 1.0, -1.0), (1.0, 1.0, -1.0), (1.0, -1.0, -1.0), (-1.0, -1.0, 1.0), (-1.0, 1.0, 1.0), (1.0, 1.0, 1.0), (1.0, -1.0, 1.0)], [], [(4, 5, 1, 0), (5, 6, 2, 1), (6, 7, 3, 2), (7, 4, 0, 3), (0, 1, 2, 3), (7, 6, 5, 4)])
me_cube_027.materials.append(mat_rock1)
me_cube_027.use_remesh_preserve_volume = False
me_cube_027.use_remesh_preserve_attributes = False
me_cube_027.use_mirror_vertex_groups = False
me_cube_027.update()
me_cube_026 = bpy.data.meshes.new('Cube.026')
me_cube_026.from_pydata([(-1.0, -1.0, -1.0), (-1.0, 1.0, -1.0), (1.0, 1.0, -1.0), (1.0, -1.0, -1.0), (-1.0, -1.0, 1.0), (-1.0, 1.0, 1.0), (1.0, 1.0, 1.0), (1.0, -1.0, 1.0)], [], [(4, 5, 1, 0), (5, 6, 2, 1), (6, 7, 3, 2), (7, 4, 0, 3), (0, 1, 2, 3), (7, 6, 5, 4)])
me_cube_026.materials.append(mat_rock1)
me_cube_026.use_remesh_preserve_volume = False
me_cube_026.use_remesh_preserve_attributes = False
me_cube_026.use_mirror_vertex_groups = False
me_cube_026.update()
me_cube_025 = bpy.data.meshes.new('Cube.025')
me_cube_025.from_pydata([(-1.0, -1.0, -1.0), (-1.0, 1.0, -1.0), (1.0, 1.0, -1.0), (1.0, -1.0, -1.0), (-1.0, -1.0, 1.0), (-1.0, 1.0, 1.0), (1.0, 1.0, 1.0), (1.0, -1.0, 1.0)], [], [(4, 5, 1, 0), (5, 6, 2, 1), (6, 7, 3, 2), (7, 4, 0, 3), (0, 1, 2, 3), (7, 6, 5, 4)])
me_cube_025.materials.append(mat_rock1)
me_cube_025.use_remesh_preserve_volume = False
me_cube_025.use_remesh_preserve_attributes = False
me_cube_025.use_mirror_vertex_groups = False
me_cube_025.update()
me_cube_024 = bpy.data.meshes.new('Cube.024')
me_cube_024.from_pydata([(-1.0, -1.0, -1.0), (-1.0, 1.0, -1.0), (1.0, 1.0, -1.0), (1.0, -1.0, -1.0), (-1.0, -1.0, 1.0), (-1.0, 1.0, 1.0), (1.0, 1.0, 1.0), (1.0, -1.0, 1.0)], [], [(4, 5, 1, 0), (5, 6, 2, 1), (6, 7, 3, 2), (7, 4, 0, 3), (0, 1, 2, 3), (7, 6, 5, 4)])
me_cube_024.materials.append(mat_rock1)
me_cube_024.use_remesh_preserve_volume = False
me_cube_024.use_remesh_preserve_attributes = False
me_cube_024.use_mirror_vertex_groups = False
me_cube_024.update()
me_cube_023 = bpy.data.meshes.new('Cube.023')
me_cube_023.from_pydata([(-1.0, -1.0, -1.0), (-1.0, 1.0, -1.0), (1.0, 1.0, -1.0), (1.0, -1.0, -1.0), (-1.0, -1.0, 1.0), (-1.0, 1.0, 1.0), (1.0, 1.0, 1.0), (1.0, -1.0, 1.0)], [], [(4, 5, 1, 0), (5, 6, 2, 1), (6, 7, 3, 2), (7, 4, 0, 3), (0, 1, 2, 3), (7, 6, 5, 4)])
me_cube_023.materials.append(mat_rock1)
me_cube_023.use_remesh_preserve_volume = False
me_cube_023.use_remesh_preserve_attributes = False
me_cube_023.use_mirror_vertex_groups = False
me_cube_023.update()
me_cube_022 = bpy.data.meshes.new('Cube.022')
me_cube_022.from_pydata([(-1.0, -1.0, -1.0), (-1.0, 1.0, -1.0), (1.0, 1.0, -1.0), (1.0, -1.0, -1.0), (-1.0, -1.0, 1.0), (-1.0, 1.0, 1.0), (1.0, 1.0, 1.0), (1.0, -1.0, 1.0)], [], [(4, 5, 1, 0), (5, 6, 2, 1), (6, 7, 3, 2), (7, 4, 0, 3), (0, 1, 2, 3), (7, 6, 5, 4)])
me_cube_022.materials.append(mat_rock1)
me_cube_022.use_remesh_preserve_volume = False
me_cube_022.use_remesh_preserve_attributes = False
me_cube_022.use_mirror_vertex_groups = False
me_cube_022.update()
me_cube_021 = bpy.data.meshes.new('Cube.021')
me_cube_021.from_pydata([(-1.0, -1.0, -1.0), (-1.0, 1.0, -1.0), (1.0, 1.0, -1.0), (1.0, -1.0, -1.0), (-1.0, -1.0, 1.0), (-1.0, 1.0, 1.0), (1.0, 1.0, 1.0), (1.0, -1.0, 1.0)], [], [(4, 5, 1, 0), (5, 6, 2, 1), (6, 7, 3, 2), (7, 4, 0, 3), (0, 1, 2, 3), (7, 6, 5, 4)])
me_cube_021.materials.append(mat_rock1)
me_cube_021.use_remesh_preserve_volume = False
me_cube_021.use_remesh_preserve_attributes = False
me_cube_021.use_mirror_vertex_groups = False
me_cube_021.update()
me_cube_020 = bpy.data.meshes.new('Cube.020')
me_cube_020.from_pydata([(-1.0, -1.0, -1.0), (-1.0, 1.0, -1.0), (1.0, 1.0, -1.0), (1.0, -1.0, -1.0), (-1.0, -1.0, 1.0), (-1.0, 1.0, 1.0), (1.0, 1.0, 1.0), (1.0, -1.0, 1.0)], [], [(4, 5, 1, 0), (5, 6, 2, 1), (6, 7, 3, 2), (7, 4, 0, 3), (0, 1, 2, 3), (7, 6, 5, 4)])
me_cube_020.materials.append(mat_rock1)
me_cube_020.use_remesh_preserve_volume = False
me_cube_020.use_remesh_preserve_attributes = False
me_cube_020.use_mirror_vertex_groups = False
me_cube_020.update()
me_cube_019 = bpy.data.meshes.new('Cube.019')
me_cube_019.from_pydata([(-1.0, -1.0, -1.0), (-1.0, 1.0, -1.0), (1.0, 1.0, -1.0), (1.0, -1.0, -1.0), (-1.0, -1.0, 1.0), (-1.0, 1.0, 1.0), (1.0, 1.0, 1.0), (1.0, -1.0, 1.0)], [], [(4, 5, 1, 0), (5, 6, 2, 1), (6, 7, 3, 2), (7, 4, 0, 3), (0, 1, 2, 3), (7, 6, 5, 4)])
me_cube_019.materials.append(mat_rock1)
me_cube_019.use_remesh_preserve_volume = False
me_cube_019.use_remesh_preserve_attributes = False
me_cube_019.use_mirror_vertex_groups = False
me_cube_019.update()
me_cube_018 = bpy.data.meshes.new('Cube.018')
me_cube_018.from_pydata([(-1.0, -1.0, -1.0), (-1.0, 1.0, -1.0), (1.0, 1.0, -1.0), (1.0, -1.0, -1.0), (-1.0, -1.0, 1.0), (-1.0, 1.0, 1.0), (1.0, 1.0, 1.0), (1.0, -1.0, 1.0)], [], [(4, 5, 1, 0), (5, 6, 2, 1), (6, 7, 3, 2), (7, 4, 0, 3), (0, 1, 2, 3), (7, 6, 5, 4)])
me_cube_018.materials.append(mat_rock1)
me_cube_018.use_remesh_preserve_volume = False
me_cube_018.use_remesh_preserve_attributes = False
me_cube_018.use_mirror_vertex_groups = False
me_cube_018.update()
me_cube_017 = bpy.data.meshes.new('Cube.017')
me_cube_017.from_pydata([(-1.0, -1.0, -1.0), (-1.0, 1.0, -1.0), (1.0, 1.0, -1.0), (1.0, -1.0, -1.0), (-1.0, -1.0, 1.0), (-1.0, 1.0, 1.0), (1.0, 1.0, 1.0), (1.0, -1.0, 1.0)], [], [(4, 5, 1, 0), (5, 6, 2, 1), (6, 7, 3, 2), (7, 4, 0, 3), (0, 1, 2, 3), (7, 6, 5, 4)])
me_cube_017.materials.append(mat_rock1)
me_cube_017.use_remesh_preserve_volume = False
me_cube_017.use_remesh_preserve_attributes = False
me_cube_017.use_mirror_vertex_groups = False
me_cube_017.update()
me_cube_002 = bpy.data.meshes.new('Cube.002')
me_cube_002.from_pydata([(-1.0, -1.0, -1.0), (-1.0, 1.0, -1.0), (1.0, 1.0, -1.0), (1.0, -1.0, -1.0), (-1.0, -1.0, 1.0), (-1.0, 1.0, 1.0), (1.0, 1.0, 1.0), (1.0, -1.0, 1.0)], [], [(4, 5, 1, 0), (5, 6, 2, 1), (6, 7, 3, 2), (7, 4, 0, 3), (0, 1, 2, 3), (7, 6, 5, 4)])
me_cube_002.materials.append(mat_rock1)
me_cube_002.use_remesh_preserve_volume = False
me_cube_002.use_remesh_preserve_attributes = False
me_cube_002.use_mirror_vertex_groups = False
me_cube_002.update()
me_cube_016 = bpy.data.meshes.new('Cube.016')
me_cube_016.from_pydata([(-1.0, -1.0, -1.0), (-1.0, 1.0, -1.0), (1.0, 1.0, -1.0), (1.0, -1.0, -1.0), (-1.0, -1.0, 1.0), (-1.0, 1.0, 1.0), (1.0, 1.0, 1.0), (1.0, -1.0, 1.0)], [], [(4, 5, 1, 0), (5, 6, 2, 1), (6, 7, 3, 2), (7, 4, 0, 3), (0, 1, 2, 3), (7, 6, 5, 4)])
me_cube_016.materials.append(mat_rock1)
me_cube_016.use_remesh_preserve_volume = False
me_cube_016.use_remesh_preserve_attributes = False
me_cube_016.use_mirror_vertex_groups = False
me_cube_016.update()
me_cube_015 = bpy.data.meshes.new('Cube.015')
me_cube_015.from_pydata([(-1.0, -1.0, -1.0), (-1.0, 1.0, -1.0), (1.0, 1.0, -1.0), (1.0, -1.0, -1.0), (-1.0, -1.0, 1.0), (-1.0, 1.0, 1.0), (1.0, 1.0, 1.0), (1.0, -1.0, 1.0)], [], [(4, 5, 1, 0), (5, 6, 2, 1), (6, 7, 3, 2), (7, 4, 0, 3), (0, 1, 2, 3), (7, 6, 5, 4)])
me_cube_015.materials.append(mat_rock1)
me_cube_015.use_remesh_preserve_volume = False
me_cube_015.use_remesh_preserve_attributes = False
me_cube_015.use_mirror_vertex_groups = False
me_cube_015.update()
me_cube_014 = bpy.data.meshes.new('Cube.014')
me_cube_014.from_pydata([(-1.0, -1.0, -1.0), (-1.0, 1.0, -1.0), (1.0, 1.0, -1.0), (1.0, -1.0, -1.0), (-1.0, -1.0, 1.0), (-1.0, 1.0, 1.0), (1.0, 1.0, 1.0), (1.0, -1.0, 1.0)], [], [(4, 5, 1, 0), (5, 6, 2, 1), (6, 7, 3, 2), (7, 4, 0, 3), (0, 1, 2, 3), (7, 6, 5, 4)])
me_cube_014.materials.append(mat_rock1)
me_cube_014.use_remesh_preserve_volume = False
me_cube_014.use_remesh_preserve_attributes = False
me_cube_014.use_mirror_vertex_groups = False
me_cube_014.update()
me_cube_013 = bpy.data.meshes.new('Cube.013')
me_cube_013.from_pydata([(-1.0, -1.0, -1.0), (-1.0, 1.0, -1.0), (1.0, 1.0, -1.0), (1.0, -1.0, -1.0), (-1.0, -1.0, 1.0), (-1.0, 1.0, 1.0), (1.0, 1.0, 1.0), (1.0, -1.0, 1.0)], [], [(4, 5, 1, 0), (5, 6, 2, 1), (6, 7, 3, 2), (7, 4, 0, 3), (0, 1, 2, 3), (7, 6, 5, 4)])
me_cube_013.materials.append(mat_rock1)
me_cube_013.use_remesh_preserve_volume = False
me_cube_013.use_remesh_preserve_attributes = False
me_cube_013.use_mirror_vertex_groups = False
me_cube_013.update()
me_cube_012 = bpy.data.meshes.new('Cube.012')
me_cube_012.from_pydata([(-1.0, -1.0, -1.0), (-1.0, 1.0, -1.0), (1.0, 1.0, -1.0), (1.0, -1.0, -1.0), (-1.0, -1.0, 1.0), (-1.0, 1.0, 1.0), (1.0, 1.0, 1.0), (1.0, -1.0, 1.0)], [], [(4, 5, 1, 0), (5, 6, 2, 1), (6, 7, 3, 2), (7, 4, 0, 3), (0, 1, 2, 3), (7, 6, 5, 4)])
me_cube_012.materials.append(mat_rock1)
me_cube_012.use_remesh_preserve_volume = False
me_cube_012.use_remesh_preserve_attributes = False
me_cube_012.use_mirror_vertex_groups = False
me_cube_012.update()
me_cube_011 = bpy.data.meshes.new('Cube.011')
me_cube_011.from_pydata([(-1.0, -1.0, -1.0), (-1.0, 1.0, -1.0), (1.0, 1.0, -1.0), (1.0, -1.0, -1.0), (-1.0, -1.0, 1.0), (-1.0, 1.0, 1.0), (1.0, 1.0, 1.0), (1.0, -1.0, 1.0)], [], [(4, 5, 1, 0), (5, 6, 2, 1), (6, 7, 3, 2), (7, 4, 0, 3), (0, 1, 2, 3), (7, 6, 5, 4)])
me_cube_011.materials.append(mat_rock1)
me_cube_011.use_remesh_preserve_volume = False
me_cube_011.use_remesh_preserve_attributes = False
me_cube_011.use_mirror_vertex_groups = False
me_cube_011.update()
me_cube_010 = bpy.data.meshes.new('Cube.010')
me_cube_010.from_pydata([(-1.0, -1.0, -1.0), (-1.0, 1.0, -1.0), (1.0, 1.0, -1.0), (1.0, -1.0, -1.0), (-1.0, -1.0, 1.0), (-1.0, 1.0, 1.0), (1.0, 1.0, 1.0), (1.0, -1.0, 1.0)], [], [(4, 5, 1, 0), (5, 6, 2, 1), (6, 7, 3, 2), (7, 4, 0, 3), (0, 1, 2, 3), (7, 6, 5, 4)])
me_cube_010.materials.append(mat_rock1)
me_cube_010.use_remesh_preserve_volume = False
me_cube_010.use_remesh_preserve_attributes = False
me_cube_010.use_mirror_vertex_groups = False
me_cube_010.update()
me_cube_009 = bpy.data.meshes.new('Cube.009')
me_cube_009.from_pydata([(-1.0, -1.0, -1.0), (-1.0, 1.0, -1.0), (1.0, 1.0, -1.0), (1.0, -1.0, -1.0), (-1.0, -1.0, 1.0), (-1.0, 1.0, 1.0), (1.0, 1.0, 1.0), (1.0, -1.0, 1.0)], [], [(4, 5, 1, 0), (5, 6, 2, 1), (6, 7, 3, 2), (7, 4, 0, 3), (0, 1, 2, 3), (7, 6, 5, 4)])
me_cube_009.materials.append(mat_rock1)
me_cube_009.use_remesh_preserve_volume = False
me_cube_009.use_remesh_preserve_attributes = False
me_cube_009.use_mirror_vertex_groups = False
me_cube_009.update()
me_cube_008 = bpy.data.meshes.new('Cube.008')
me_cube_008.from_pydata([(-1.0, -1.0, -1.0), (-1.0, 1.0, -1.0), (1.0, 1.0, -1.0), (1.0, -1.0, -1.0), (-1.0, -1.0, 1.0), (-1.0, 1.0, 1.0), (1.0, 1.0, 1.0), (1.0, -1.0, 1.0)], [], [(4, 5, 1, 0), (5, 6, 2, 1), (6, 7, 3, 2), (7, 4, 0, 3), (0, 1, 2, 3), (7, 6, 5, 4)])
me_cube_008.materials.append(mat_rock1)
me_cube_008.use_remesh_preserve_volume = False
me_cube_008.use_remesh_preserve_attributes = False
me_cube_008.use_mirror_vertex_groups = False
me_cube_008.update()
me_cube_007 = bpy.data.meshes.new('Cube.007')
me_cube_007.from_pydata([(-1.0, -1.0, -1.0), (-1.0, 1.0, -1.0), (1.0, 1.0, -1.0), (1.0, -1.0, -1.0), (-1.0, -1.0, 1.0), (-1.0, 1.0, 1.0), (1.0, 1.0, 1.0), (1.0, -1.0, 1.0)], [], [(4, 5, 1, 0), (5, 6, 2, 1), (6, 7, 3, 2), (7, 4, 0, 3), (0, 1, 2, 3), (7, 6, 5, 4)])
me_cube_007.materials.append(mat_rock1)
me_cube_007.use_remesh_preserve_volume = False
me_cube_007.use_remesh_preserve_attributes = False
me_cube_007.use_mirror_vertex_groups = False
me_cube_007.update()
me_cube_006 = bpy.data.meshes.new('Cube.006')
me_cube_006.from_pydata([(-1.0, -1.0, -1.0), (-1.0, 1.0, -1.0), (1.0, 1.0, -1.0), (1.0, -1.0, -1.0), (-1.0, -1.0, 1.0), (-1.0, 1.0, 1.0), (1.0, 1.0, 1.0), (1.0, -1.0, 1.0)], [], [(4, 5, 1, 0), (5, 6, 2, 1), (6, 7, 3, 2), (7, 4, 0, 3), (0, 1, 2, 3), (7, 6, 5, 4)])
me_cube_006.materials.append(mat_rock1)
me_cube_006.use_remesh_preserve_volume = False
me_cube_006.use_remesh_preserve_attributes = False
me_cube_006.use_mirror_vertex_groups = False
me_cube_006.update()
me_cube_005 = bpy.data.meshes.new('Cube.005')
me_cube_005.from_pydata([(-1.0, -1.0, -1.0), (-1.0, 1.0, -1.0), (1.0, 1.0, -1.0), (1.0, -1.0, -1.0), (-1.0, -1.0, 1.0), (-1.0, 1.0, 1.0), (1.0, 1.0, 1.0), (1.0, -1.0, 1.0)], [], [(4, 5, 1, 0), (5, 6, 2, 1), (6, 7, 3, 2), (7, 4, 0, 3), (0, 1, 2, 3), (7, 6, 5, 4)])
me_cube_005.materials.append(mat_rock1)
me_cube_005.use_remesh_preserve_volume = False
me_cube_005.use_remesh_preserve_attributes = False
me_cube_005.use_mirror_vertex_groups = False
me_cube_005.update()
me_cube_004 = bpy.data.meshes.new('Cube.004')
me_cube_004.from_pydata([(-1.0, -1.0, -1.0), (-1.0, 1.0, -1.0), (1.0, 1.0, -1.0), (1.0, -1.0, -1.0), (-1.0, -1.0, 1.0), (-1.0, 1.0, 1.0), (1.0, 1.0, 1.0), (1.0, -1.0, 1.0)], [], [(4, 5, 1, 0), (5, 6, 2, 1), (6, 7, 3, 2), (7, 4, 0, 3), (0, 1, 2, 3), (7, 6, 5, 4)])
me_cube_004.materials.append(mat_rock1)
me_cube_004.use_remesh_preserve_volume = False
me_cube_004.use_remesh_preserve_attributes = False
me_cube_004.use_mirror_vertex_groups = False
me_cube_004.update()
me_cube_003 = bpy.data.meshes.new('Cube.003')
me_cube_003.from_pydata([(-1.0, -1.0, -1.0), (-1.0, 1.0, -1.0), (1.0, 1.0, -1.0), (1.0, -1.0, -1.0), (-1.0, -1.0, 1.0), (-1.0, 1.0, 1.0), (1.0, 1.0, 1.0), (1.0, -1.0, 1.0)], [], [(4, 5, 1, 0), (5, 6, 2, 1), (6, 7, 3, 2), (7, 4, 0, 3), (0, 1, 2, 3), (7, 6, 5, 4)])
me_cube_003.materials.append(mat_rock1)
me_cube_003.use_remesh_preserve_volume = False
me_cube_003.use_remesh_preserve_attributes = False
me_cube_003.use_mirror_vertex_groups = False
me_cube_003.update()
me_cube_001 = bpy.data.meshes.new('Cube.001')
me_cube_001.from_pydata([(-1.0, -1.0, -1.0), (-1.0, 1.0, -1.0), (1.0, 1.0, -1.0), (1.0, -1.0, -1.0), (-1.0, -1.0, 1.0), (-1.0, 1.0, 1.0), (1.0, 1.0, 1.0), (1.0, -1.0, 1.0)], [], [(4, 5, 1, 0), (5, 6, 2, 1), (6, 7, 3, 2), (7, 4, 0, 3), (0, 1, 2, 3), (7, 6, 5, 4)])
me_cube_001.materials.append(mat_rock1)
me_cube_001.use_remesh_preserve_volume = False
me_cube_001.use_remesh_preserve_attributes = False
me_cube_001.use_mirror_vertex_groups = False
me_cube_001.update()

# ---- objects
ob_rock_1_077 = bpy.data.objects.new('Rock_1.077', me_cube_084)
ob_rock_1_076 = bpy.data.objects.new('Rock_1.076', me_cube_083)
ob_rock_1_075 = bpy.data.objects.new('Rock_1.075', me_cube_082)
ob_rock_1_074 = bpy.data.objects.new('Rock_1.074', me_cube_081)
ob_rock_1_073 = bpy.data.objects.new('Rock_1.073', me_cube_080)
ob_rock_1_072 = bpy.data.objects.new('Rock_1.072', me_cube_079)
ob_rock_1_071 = bpy.data.objects.new('Rock_1.071', me_cube_078)
ob_rock_1_070 = bpy.data.objects.new('Rock_1.070', me_cube_077)
ob_rock_1_069 = bpy.data.objects.new('Rock_1.069', me_cube_076)
ob_rock_1_068 = bpy.data.objects.new('Rock_1.068', me_cube_075)
ob_rock_1_067 = bpy.data.objects.new('Rock_1.067', me_cube_074)
ob_rock_1_066 = bpy.data.objects.new('Rock_1.066', me_cube_073)
ob_rock_1_065 = bpy.data.objects.new('Rock_1.065', me_cube_072)
ob_rock_1_064 = bpy.data.objects.new('Rock_1.064', me_cube_071)
ob_rock_1_063 = bpy.data.objects.new('Rock_1.063', me_cube_070)
ob_rock_1_062 = bpy.data.objects.new('Rock_1.062', me_cube_069)
ob_rock_1_061 = bpy.data.objects.new('Rock_1.061', me_cube_068)
ob_rock_1_060 = bpy.data.objects.new('Rock_1.060', me_cube_067)
ob_rock_1_059 = bpy.data.objects.new('Rock_1.059', me_cube_066)
ob_rock_1_058 = bpy.data.objects.new('Rock_1.058', me_cube_065)
ob_ground_006 = bpy.data.objects.new('Ground.006', me_cube_064)
ob_rock_1_057 = bpy.data.objects.new('Rock_1.057', me_cube_060)
ob_rock_1_056 = bpy.data.objects.new('Rock_1.056', me_cube_059)
ob_rock_1_055 = bpy.data.objects.new('Rock_1.055', me_cube_058)
ob_rock_1_054 = bpy.data.objects.new('Rock_1.054', me_cube_057)
ob_rock_1_053 = bpy.data.objects.new('Rock_1.053', me_cube_056)
ob_rock_1_052 = bpy.data.objects.new('Rock_1.052', me_cube_055)
ob_rock_1_051 = bpy.data.objects.new('Rock_1.051', me_cube_054)
ob_rock_1_050 = bpy.data.objects.new('Rock_1.050', me_cube_053)
ob_rock_1_049 = bpy.data.objects.new('Rock_1.049', me_cube_052)
ob_rock_1_048 = bpy.data.objects.new('Rock_1.048', me_cube_051)
ob_rock_1_047 = bpy.data.objects.new('Rock_1.047', me_cube_050)
ob_rock_1_046 = bpy.data.objects.new('Rock_1.046', me_cube_049)
ob_rock_1_045 = bpy.data.objects.new('Rock_1.045', me_cube_048)
ob_rock_1_044 = bpy.data.objects.new('Rock_1.044', me_cube_047)
ob_rock_1_043 = bpy.data.objects.new('Rock_1.043', me_cube_046)
ob_rock_1_042 = bpy.data.objects.new('Rock_1.042', me_cube_045)
ob_rock_1_041 = bpy.data.objects.new('Rock_1.041', me_cube_044)
ob_rock_1_040 = bpy.data.objects.new('Rock_1.040', me_cube_043)
ob_rock_1_039 = bpy.data.objects.new('Rock_1.039', me_cube_042)
ob_rock_1_038 = bpy.data.objects.new('Rock_1.038', me_cube_041)
ob_rock_1_037 = bpy.data.objects.new('Rock_1.037', me_cube_040)
ob_rock_1_036 = bpy.data.objects.new('Rock_1.036', me_cube_039)
ob_rock_1_035 = bpy.data.objects.new('Rock_1.035', me_cube_038)
ob_rock_1_034 = bpy.data.objects.new('Rock_1.034', me_cube_037)
ob_rock_1_033 = bpy.data.objects.new('Rock_1.033', me_cube_036)
ob_rock_1_032 = bpy.data.objects.new('Rock_1.032', me_cube_035)
ob_rock_1_031 = bpy.data.objects.new('Rock_1.031', me_cube_034)
ob_rock_1_030 = bpy.data.objects.new('Rock_1.030', me_cube_033)
ob_rock_1_029 = bpy.data.objects.new('Rock_1.029', me_cube_030)
ob_rock_1_028 = bpy.data.objects.new('Rock_1.028', me_cube_029)
ob_rock_1_027 = bpy.data.objects.new('Rock_1.027', me_cube_028)
ob_rock_1_026 = bpy.data.objects.new('Rock_1.026', me_cube_027)
ob_rock_1_025 = bpy.data.objects.new('Rock_1.025', me_cube_026)
ob_rock_1_024 = bpy.data.objects.new('Rock_1.024', me_cube_025)
ob_rock_1_023 = bpy.data.objects.new('Rock_1.023', me_cube_024)
ob_rock_1_022 = bpy.data.objects.new('Rock_1.022', me_cube_023)
ob_rock_1_021 = bpy.data.objects.new('Rock_1.021', me_cube_022)
ob_rock_1_020 = bpy.data.objects.new('Rock_1.020', me_cube_021)
ob_rock_1_019 = bpy.data.objects.new('Rock_1.019', me_cube_020)
ob_rock_1_018 = bpy.data.objects.new('Rock_1.018', me_cube_019)
ob_rock_1_017 = bpy.data.objects.new('Rock_1.017', me_cube_018)
ob_rock_1_016 = bpy.data.objects.new('Rock_1.016', me_cube_017)
ob_rock_1_015 = bpy.data.objects.new('Rock_1.015', me_cube_002)
ob_rock_1_014 = bpy.data.objects.new('Rock_1.014', me_cube_016)
ob_rock_1_013 = bpy.data.objects.new('Rock_1.013', me_cube_015)
ob_rock_1_012 = bpy.data.objects.new('Rock_1.012', me_cube_014)
ob_rock_1_011 = bpy.data.objects.new('Rock_1.011', me_cube_013)
ob_rock_1_010 = bpy.data.objects.new('Rock_1.010', me_cube_012)
ob_rock_1_009 = bpy.data.objects.new('Rock_1.009', me_cube_011)
ob_rock_1_008 = bpy.data.objects.new('Rock_1.008', me_cube_010)
ob_rock_1_007 = bpy.data.objects.new('Rock_1.007', me_cube_009)
ob_rock_1_006 = bpy.data.objects.new('Rock_1.006', me_cube_008)
ob_rock_1_005 = bpy.data.objects.new('Rock_1.005', me_cube_007)
ob_rock_1_004 = bpy.data.objects.new('Rock_1.004', me_cube_006)
ob_rock_1_003 = bpy.data.objects.new('Rock_1.003', me_cube_005)
ob_rock_1_002 = bpy.data.objects.new('Rock_1.002', me_cube_004)
ob_rock_1_001 = bpy.data.objects.new('Rock_1.001', me_cube_003)
ob_rock_1 = bpy.data.objects.new('Rock_1', me_cube_001)
ob_lamp = bpy.data.objects.new('Lamp', light_lamp)
ob_camera = bpy.data.objects.new('Camera', cam_camera)

# ---- transforms, parenting, visibility, modifiers, constraints
ob_rock_1_077.location = (-1.031, -4.209, -0.1561)
ob_rock_1_077.scale = (-0.07191, -0.07191, -0.07191)
ob_rock_1_077.lineart.crease_threshold = 0.0
ob_rock_1_076.location = (-0.9663, -1.77, -0.6867)
ob_rock_1_076.scale = (-0.07191, -0.07191, -0.07191)
ob_rock_1_076.lineart.crease_threshold = 0.0
ob_rock_1_075.location = (-0.9663, -2.709, -0.3454)
ob_rock_1_075.scale = (-0.07191, -0.07191, -0.07191)
ob_rock_1_075.lineart.crease_threshold = 0.0
ob_rock_1_074.location = (-0.9663, -3.377, -0.3454)
ob_rock_1_074.scale = (-0.07191, -0.07191, -0.07191)
ob_rock_1_074.lineart.crease_threshold = 0.0
ob_rock_1_073.location = (-0.9663, -3.727, -0.2015)
ob_rock_1_073.scale = (-0.07191, -0.07191, -0.07191)
ob_rock_1_073.lineart.crease_threshold = 0.0
ob_rock_1_072.location = (-1.01, -2.202, -0.299)
ob_rock_1_072.scale = (-0.07191, -0.07191, -0.07191)
ob_rock_1_072.lineart.crease_threshold = 0.0
ob_rock_1_071.location = (-1.01, 0.7122, -0.299)
ob_rock_1_071.scale = (-0.07191, -0.07191, -0.07191)
ob_rock_1_071.lineart.crease_threshold = 0.0
ob_rock_1_070.location = (-0.9663, -0.8121, -0.2015)
ob_rock_1_070.scale = (-0.07191, -0.07191, -0.07191)
ob_rock_1_070.lineart.crease_threshold = 0.0
ob_rock_1_069.location = (-0.9663, -0.4622, -0.3454)
ob_rock_1_069.scale = (-0.07191, -0.07191, -0.07191)
ob_rock_1_069.lineart.crease_threshold = 0.0
ob_rock_1_068.location = (-0.9663, 0.2057, -0.3454)
ob_rock_1_068.scale = (-0.07191, -0.07191, -0.07191)
ob_rock_1_068.lineart.crease_threshold = 0.0
ob_rock_1_067.location = (-1.173, 1.262, -0.1342)
ob_rock_1_067.scale = (-0.07191, -0.07191, -0.07191)
ob_rock_1_067.lineart.crease_threshold = 0.0
ob_rock_1_066.location = (-0.9663, 1.144, -0.6867)
ob_rock_1_066.scale = (-0.07191, -0.07191, -0.07191)
ob_rock_1_066.lineart.crease_threshold = 0.0
ob_rock_1_065.location = (-0.9663, 4.157, -0.07985)
ob_rock_1_065.scale = (-0.07191, -0.07191, -0.07191)
ob_rock_1_065.lineart.crease_threshold = 0.0
ob_rock_1_064.location = (-0.9663, 3.834, -0.6867)
ob_rock_1_064.scale = (-0.07191, -0.07191, -0.07191)
ob_rock_1_064.lineart.crease_threshold = 0.0
ob_rock_1_063.location = (-0.9542, 3.368, -0.1342)
ob_rock_1_063.scale = (-0.07191, -0.07191, -0.07191)
ob_rock_1_063.lineart.crease_threshold = 0.0
ob_rock_1_062.location = (-0.9663, 2.695, 0.06105)
ob_rock_1_062.scale = (-0.07191, -0.07191, -0.07191)
ob_rock_1_062.lineart.crease_threshold = 0.0
ob_rock_1_061.location = (-0.9663, 2.712, -0.3454)
ob_rock_1_061.scale = (-0.07191, -0.07191, -0.07191)
ob_rock_1_061.lineart.crease_threshold = 0.0
ob_rock_1_060.location = (-0.9663, 2.227, -0.3454)
ob_rock_1_060.scale = (-0.07191, -0.07191, -0.07191)
ob_rock_1_060.lineart.crease_threshold = 0.0
ob_rock_1_059.location = (-0.9663, 1.877, -0.2015)
ob_rock_1_059.scale = (-0.07191, -0.07191, -0.07191)
ob_rock_1_059.lineart.crease_threshold = 0.0
ob_rock_1_058.location = (-1.01, 3.079, -0.299)
ob_rock_1_058.scale = (-0.07191, -0.07191, -0.07191)
ob_rock_1_058.lineart.crease_threshold = 0.0
ob_ground_006.location = (0.0, 0.0, 0.0)
ob_ground_006.lock_rotations_4d = False
ob_ground_006.empty_display_type = 'ARROWS'
ob_ground_006.lineart.crease_threshold = 0.0
ob_rock_1_057.location = (-1.01, 3.079, -0.299)
ob_rock_1_057.scale = (-0.07191, -0.07191, -0.07191)
ob_rock_1_057.lineart.crease_threshold = 0.0
ob_rock_1_056.location = (-0.9663, 1.877, -0.2015)
ob_rock_1_056.scale = (-0.07191, -0.07191, -0.07191)
ob_rock_1_056.lineart.crease_threshold = 0.0
ob_rock_1_055.location = (-0.9663, 2.227, -0.3454)
ob_rock_1_055.scale = (-0.07191, -0.07191, -0.07191)
ob_rock_1_055.lineart.crease_threshold = 0.0
ob_rock_1_054.location = (-0.9663, 2.712, -0.3454)
ob_rock_1_054.scale = (-0.07191, -0.07191, -0.07191)
ob_rock_1_054.lineart.crease_threshold = 0.0
ob_rock_1_053.location = (-0.9663, 2.695, 0.06105)
ob_rock_1_053.scale = (-0.07191, -0.07191, -0.07191)
ob_rock_1_053.lineart.crease_threshold = 0.0
ob_rock_1_052.location = (-0.9542, 3.368, -0.1342)
ob_rock_1_052.scale = (-0.07191, -0.07191, -0.07191)
ob_rock_1_052.lineart.crease_threshold = 0.0
ob_rock_1_051.location = (-0.9663, 3.834, -0.6867)
ob_rock_1_051.scale = (-0.07191, -0.07191, -0.07191)
ob_rock_1_051.lineart.crease_threshold = 0.0
ob_rock_1_050.location = (-0.9663, 4.157, -0.07985)
ob_rock_1_050.scale = (-0.07191, -0.07191, -0.07191)
ob_rock_1_050.lineart.crease_threshold = 0.0
ob_rock_1_049.location = (-0.9663, 1.144, -0.6867)
ob_rock_1_049.scale = (-0.07191, -0.07191, -0.07191)
ob_rock_1_049.lineart.crease_threshold = 0.0
ob_rock_1_048.location = (-0.9171, 1.262, -0.1342)
ob_rock_1_048.scale = (-0.07191, -0.07191, -0.07191)
ob_rock_1_048.lineart.crease_threshold = 0.0
ob_rock_1_047.location = (-0.9663, 0.2057, -0.3454)
ob_rock_1_047.scale = (-0.07191, -0.07191, -0.07191)
ob_rock_1_047.lineart.crease_threshold = 0.0
ob_rock_1_046.location = (-0.9663, -0.4622, -0.3454)
ob_rock_1_046.scale = (-0.07191, -0.07191, -0.07191)
ob_rock_1_046.lineart.crease_threshold = 0.0
ob_rock_1_045.location = (-0.9663, -0.8121, -0.2015)
ob_rock_1_045.scale = (-0.07191, -0.07191, -0.07191)
ob_rock_1_045.lineart.crease_threshold = 0.0
ob_rock_1_044.location = (-1.01, 0.7122, -0.299)
ob_rock_1_044.scale = (-0.07191, -0.07191, -0.07191)
ob_rock_1_044.lineart.crease_threshold = 0.0
ob_rock_1_043.location = (-1.01, 0.7122, -0.299)
ob_rock_1_043.scale = (-0.07191, -0.07191, -0.07191)
ob_rock_1_043.lineart.crease_threshold = 0.0
ob_rock_1_042.location = (-0.9663, -0.8121, -0.2015)
ob_rock_1_042.scale = (-0.07191, -0.07191, -0.07191)
ob_rock_1_042.lineart.crease_threshold = 0.0
ob_rock_1_041.location = (-0.9663, -0.4622, -0.3454)
ob_rock_1_041.scale = (-0.07191, -0.07191, -0.07191)
ob_rock_1_041.lineart.crease_threshold = 0.0
ob_rock_1_040.location = (-0.9663, 0.2057, -0.3454)
ob_rock_1_040.scale = (-0.07191, -0.07191, -0.07191)
ob_rock_1_040.lineart.crease_threshold = 0.0
ob_rock_1_039.location = (-1.077, 1.262, -0.1342)
ob_rock_1_039.scale = (-0.07191, -0.07191, -0.07191)
ob_rock_1_039.lineart.crease_threshold = 0.0
ob_rock_1_038.location = (-0.9663, 1.144, -0.6867)
ob_rock_1_038.scale = (-0.07191, -0.07191, -0.07191)
ob_rock_1_038.lineart.crease_threshold = 0.0
ob_rock_1_037.location = (-0.9663, 4.157, -0.07985)
ob_rock_1_037.scale = (-0.07191, -0.07191, -0.07191)
ob_rock_1_037.lineart.crease_threshold = 0.0
ob_rock_1_036.location = (-0.9663, 3.834, -0.6867)
ob_rock_1_036.scale = (-0.07191, -0.07191, -0.07191)
ob_rock_1_036.lineart.crease_threshold = 0.0
ob_rock_1_035.location = (-0.9542, 3.368, -0.1342)
ob_rock_1_035.scale = (-0.07191, -0.07191, -0.07191)
ob_rock_1_035.lineart.crease_threshold = 0.0
ob_rock_1_034.location = (-0.9663, 2.695, 0.06105)
ob_rock_1_034.scale = (-0.07191, -0.07191, -0.07191)
ob_rock_1_034.lineart.crease_threshold = 0.0
ob_rock_1_033.location = (-0.9663, 2.712, -0.3454)
ob_rock_1_033.scale = (-0.07191, -0.07191, -0.07191)
ob_rock_1_033.lineart.crease_threshold = 0.0
ob_rock_1_032.location = (-0.9663, 2.227, -0.3454)
ob_rock_1_032.scale = (-0.07191, -0.07191, -0.07191)
ob_rock_1_032.lineart.crease_threshold = 0.0
ob_rock_1_031.location = (-0.9663, 1.877, -0.2015)
ob_rock_1_031.scale = (-0.07191, -0.07191, -0.07191)
ob_rock_1_031.lineart.crease_threshold = 0.0
ob_rock_1_030.location = (-1.01, 3.079, -0.299)
ob_rock_1_030.scale = (-0.07191, -0.07191, -0.07191)
ob_rock_1_030.lineart.crease_threshold = 0.0
ob_rock_1_029.location = (-1.01, 3.079, -0.299)
ob_rock_1_029.scale = (-0.07191, -0.07191, -0.07191)
ob_rock_1_029.lineart.crease_threshold = 0.0
ob_rock_1_028.location = (-0.9663, 1.877, -0.2015)
ob_rock_1_028.scale = (-0.07191, -0.07191, -0.07191)
ob_rock_1_028.lineart.crease_threshold = 0.0
ob_rock_1_027.location = (-0.9663, 2.227, -0.3454)
ob_rock_1_027.scale = (-0.07191, -0.07191, -0.07191)
ob_rock_1_027.lineart.crease_threshold = 0.0
ob_rock_1_026.location = (-0.9663, 2.712, -0.3454)
ob_rock_1_026.scale = (-0.07191, -0.07191, -0.07191)
ob_rock_1_026.lineart.crease_threshold = 0.0
ob_rock_1_025.location = (-0.9663, 2.695, 0.06105)
ob_rock_1_025.scale = (-0.07191, -0.07191, -0.07191)
ob_rock_1_025.lineart.crease_threshold = 0.0
ob_rock_1_024.location = (-0.9542, 3.368, -0.1342)
ob_rock_1_024.scale = (-0.07191, -0.07191, -0.07191)
ob_rock_1_024.lineart.crease_threshold = 0.0
ob_rock_1_023.location = (-0.9663, 3.834, -0.6867)
ob_rock_1_023.scale = (-0.07191, -0.07191, -0.07191)
ob_rock_1_023.lineart.crease_threshold = 0.0
ob_rock_1_022.location = (-0.9663, 4.157, -0.07985)
ob_rock_1_022.scale = (-0.07191, -0.07191, -0.07191)
ob_rock_1_022.lineart.crease_threshold = 0.0
ob_rock_1_021.location = (-0.9663, 1.144, -0.6867)
ob_rock_1_021.scale = (-0.07191, -0.07191, -0.07191)
ob_rock_1_021.lineart.crease_threshold = 0.0
ob_rock_1_020.location = (-0.9171, 1.262, -0.1342)
ob_rock_1_020.scale = (-0.07191, -0.07191, -0.07191)
ob_rock_1_020.lineart.crease_threshold = 0.0
ob_rock_1_019.location = (-0.9663, 0.005291, 0.06105)
ob_rock_1_019.scale = (-0.07191, -0.07191, -0.07191)
ob_rock_1_019.lineart.crease_threshold = 0.0
ob_rock_1_018.location = (-0.9663, 0.2057, -0.3454)
ob_rock_1_018.scale = (-0.07191, -0.07191, -0.07191)
ob_rock_1_018.lineart.crease_threshold = 0.0
ob_rock_1_017.location = (-0.9663, -0.4622, -0.3454)
ob_rock_1_017.scale = (-0.07191, -0.07191, -0.07191)
ob_rock_1_017.lineart.crease_threshold = 0.0
ob_rock_1_016.location = (-0.9663, -0.8121, -0.2015)
ob_rock_1_016.scale = (-0.07191, -0.07191, -0.07191)
ob_rock_1_016.lineart.crease_threshold = 0.0
ob_rock_1_015.location = (-1.01, 0.7122, -0.299)
ob_rock_1_015.scale = (-0.07191, -0.07191, -0.07191)
ob_rock_1_015.lineart.crease_threshold = 0.0
ob_rock_1_014.location = (-1.01, 0.7122, -0.299)
ob_rock_1_014.scale = (-0.07191, -0.07191, -0.07191)
ob_rock_1_014.lineart.crease_threshold = 0.0
ob_rock_1_013.location = (-0.9663, -0.8121, -0.2015)
ob_rock_1_013.scale = (-0.07191, -0.07191, -0.07191)
ob_rock_1_013.lineart.crease_threshold = 0.0
ob_rock_1_012.location = (-0.9663, -0.4622, -0.3454)
ob_rock_1_012.scale = (-0.07191, -0.07191, -0.07191)
ob_rock_1_012.lineart.crease_threshold = 0.0
ob_rock_1_011.location = (-0.9663, 0.2057, -0.3454)
ob_rock_1_011.scale = (-0.07191, -0.07191, -0.07191)
ob_rock_1_011.lineart.crease_threshold = 0.0
ob_rock_1_010.location = (-0.9663, 0.005291, 0.06105)
ob_rock_1_010.scale = (-0.07191, -0.07191, -0.07191)
ob_rock_1_010.lineart.crease_threshold = 0.0
ob_rock_1_009.location = (-0.9852, 0.9274, -0.02946)
ob_rock_1_009.scale = (-0.07191, -0.07191, -0.07191)
ob_rock_1_009.lineart.crease_threshold = 0.0
ob_rock_1_008.location = (-0.9663, 1.144, -0.6867)
ob_rock_1_008.scale = (-0.07191, -0.07191, -0.07191)
ob_rock_1_008.lineart.crease_threshold = 0.0
ob_rock_1_007.location = (-0.9663, 4.157, -0.07985)
ob_rock_1_007.scale = (-0.07191, -0.07191, -0.07191)
ob_rock_1_007.lineart.crease_threshold = 0.0
ob_rock_1_006.location = (-0.9663, 3.834, -0.6867)
ob_rock_1_006.scale = (-0.07191, -0.07191, -0.07191)
ob_rock_1_006.lineart.crease_threshold = 0.0
ob_rock_1_005.location = (-0.9542, 3.368, -0.1342)
ob_rock_1_005.scale = (-0.07191, -0.07191, -0.07191)
ob_rock_1_005.lineart.crease_threshold = 0.0
ob_rock_1_004.location = (-0.9663, 2.695, 0.06105)
ob_rock_1_004.scale = (-0.07191, -0.07191, -0.07191)
ob_rock_1_004.lineart.crease_threshold = 0.0
ob_rock_1_003.location = (-0.9663, 2.712, -0.3454)
ob_rock_1_003.scale = (-0.07191, -0.07191, -0.07191)
ob_rock_1_003.lineart.crease_threshold = 0.0
ob_rock_1_002.location = (-0.9663, 2.227, -0.3454)
ob_rock_1_002.scale = (-0.07191, -0.07191, -0.07191)
ob_rock_1_002.lineart.crease_threshold = 0.0
ob_rock_1_001.location = (-0.9663, 1.877, -0.2015)
ob_rock_1_001.scale = (-0.07191, -0.07191, -0.07191)
ob_rock_1_001.lineart.crease_threshold = 0.0
ob_rock_1.location = (-1.01, 3.079, -0.299)
ob_rock_1.scale = (-0.07191, -0.07191, -0.07191)
ob_rock_1.lineart.crease_threshold = 0.0
ob_lamp.location = (4.076, 1.005, 5.904)
ob_lamp.rotation_euler = (0.6503, 0.05522, 1.866)
ob_lamp.lock_rotations_4d = False
ob_lamp.empty_display_type = 'ARROWS'
ob_lamp.color = (0.0, 0.0, 0.0, 0.0)
ob_lamp.lineart.crease_threshold = 0.0
ob_camera.location = (7.481, -6.508, 5.344)
ob_camera.rotation_euler = (1.109, 0.01082, 0.8149)
ob_camera.lock_rotations_4d = False
ob_camera.empty_display_type = 'ARROWS'
ob_camera.color = (0.0, 0.0, 0.0, 0.0)
ob_camera.display_type = 'WIRE'
ob_camera.lineart.crease_threshold = 0.0

# ---- collection membership
col_collection_1.objects.link(ob_rock_1_077)
col_collection_1.objects.link(ob_rock_1_076)
col_collection_1.objects.link(ob_rock_1_075)
col_collection_1.objects.link(ob_rock_1_074)
col_collection_1.objects.link(ob_rock_1_073)
col_collection_1.objects.link(ob_rock_1_072)
col_collection_1.objects.link(ob_rock_1_071)
col_collection_1.objects.link(ob_rock_1_070)
col_collection_1.objects.link(ob_rock_1_069)
col_collection_1.objects.link(ob_rock_1_068)
col_collection_1.objects.link(ob_rock_1_067)
col_collection_1.objects.link(ob_rock_1_066)
col_collection_1.objects.link(ob_rock_1_065)
col_collection_1.objects.link(ob_rock_1_064)
col_collection_1.objects.link(ob_rock_1_063)
col_collection_1.objects.link(ob_rock_1_062)
col_collection_1.objects.link(ob_rock_1_061)
col_collection_1.objects.link(ob_rock_1_060)
col_collection_1.objects.link(ob_rock_1_059)
col_collection_1.objects.link(ob_rock_1_058)
col_collection_1.objects.link(ob_ground_006)
col_collection_1.objects.link(ob_rock_1_057)
col_collection_1.objects.link(ob_rock_1_056)
col_collection_1.objects.link(ob_rock_1_055)
col_collection_1.objects.link(ob_rock_1_054)
col_collection_1.objects.link(ob_rock_1_053)
col_collection_1.objects.link(ob_rock_1_052)
col_collection_1.objects.link(ob_rock_1_051)
col_collection_1.objects.link(ob_rock_1_050)
col_collection_1.objects.link(ob_rock_1_049)
col_collection_1.objects.link(ob_rock_1_048)
col_collection_1.objects.link(ob_rock_1_047)
col_collection_1.objects.link(ob_rock_1_046)
col_collection_1.objects.link(ob_rock_1_045)
col_collection_1.objects.link(ob_rock_1_044)
col_collection_1.objects.link(ob_rock_1_043)
col_collection_1.objects.link(ob_rock_1_042)
col_collection_1.objects.link(ob_rock_1_041)
col_collection_1.objects.link(ob_rock_1_040)
col_collection_1.objects.link(ob_rock_1_039)
col_collection_1.objects.link(ob_rock_1_038)
col_collection_1.objects.link(ob_rock_1_037)
col_collection_1.objects.link(ob_rock_1_036)
col_collection_1.objects.link(ob_rock_1_035)
col_collection_1.objects.link(ob_rock_1_034)
col_collection_1.objects.link(ob_rock_1_033)
col_collection_1.objects.link(ob_rock_1_032)
col_collection_1.objects.link(ob_rock_1_031)
col_collection_1.objects.link(ob_rock_1_030)
col_collection_1.objects.link(ob_rock_1_029)
col_collection_1.objects.link(ob_rock_1_028)
col_collection_1.objects.link(ob_rock_1_027)
col_collection_1.objects.link(ob_rock_1_026)
col_collection_1.objects.link(ob_rock_1_025)
col_collection_1.objects.link(ob_rock_1_024)
col_collection_1.objects.link(ob_rock_1_023)
col_collection_1.objects.link(ob_rock_1_022)
col_collection_1.objects.link(ob_rock_1_021)
col_collection_1.objects.link(ob_rock_1_020)
col_collection_1.objects.link(ob_rock_1_019)
col_collection_1.objects.link(ob_rock_1_018)
col_collection_1.objects.link(ob_rock_1_017)
col_collection_1.objects.link(ob_rock_1_016)
col_collection_1.objects.link(ob_rock_1_015)
col_collection_1.objects.link(ob_rock_1_014)
col_collection_1.objects.link(ob_rock_1_013)
col_collection_1.objects.link(ob_rock_1_012)
col_collection_1.objects.link(ob_rock_1_011)
col_collection_1.objects.link(ob_rock_1_010)
col_collection_1.objects.link(ob_rock_1_009)
col_collection_1.objects.link(ob_rock_1_008)
col_collection_1.objects.link(ob_rock_1_007)
col_collection_1.objects.link(ob_rock_1_006)
col_collection_1.objects.link(ob_rock_1_005)
col_collection_1.objects.link(ob_rock_1_004)
col_collection_1.objects.link(ob_rock_1_003)
col_collection_1.objects.link(ob_rock_1_002)
col_collection_1.objects.link(ob_rock_1_001)
col_collection_1.objects.link(ob_rock_1)
col_collection_1.objects.link(ob_lamp)
col_collection_1.objects.link(ob_camera)

# ---- scene / render settings (as saved in the file)
scene.camera = ob_camera
scene.frame_start = 1; scene.frame_end = 250; scene.frame_set(1)
scene.render.engine = 'BLENDER_EEVEE_NEXT'
scene.render.image_settings.color_mode = 'RGB'
scene.render.image_settings.compression = 90
scene.render.resolution_percentage = 50
scene.render.dither_intensity = 0.0
scene.render.bake_margin = 2
scene.render.bake_bias = 0.0
scene.cycles.use_denoising = False
scene.cycles.samples = 10
scene.cycles.sampling_pattern = 'TABULATED_SOBOL'
scene.cycles.light_sampling_threshold = 0.0
scene.cycles.use_adaptive_sampling = False
scene.cycles.use_light_tree = False
scene.cycles.blur_glossy = 0.0
scene.cycles.volume_bounces = 1
scene.cycles.pixel_filter_type = 'GAUSSIAN'
scene.cycles.sample_clamp_indirect = 0.0
scene.view_settings.view_transform = 'Standard'
bpy.context.view_layer.update()
